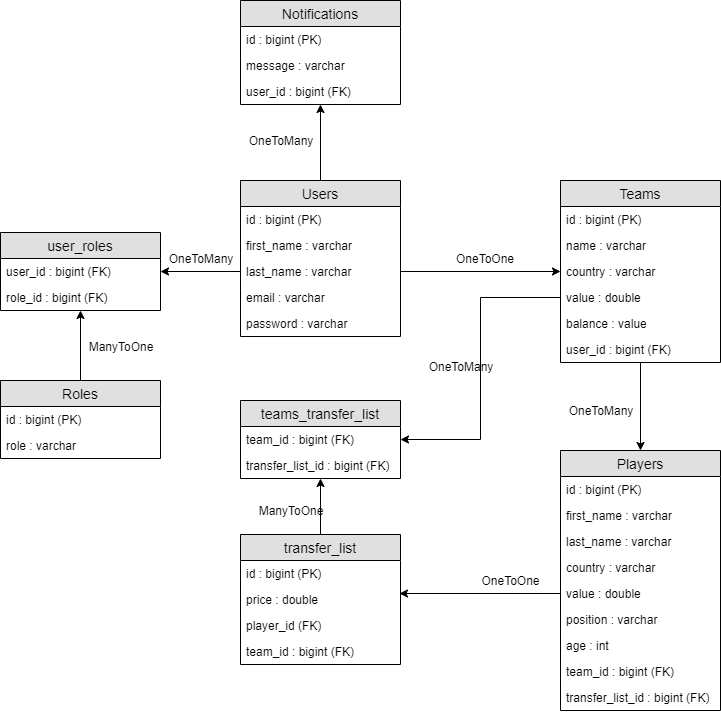

The diagram above was exported from draw.io. Its source (the exported page's mxGraphModel, read from the mxfile embedded in the PNG):
<mxGraphModel dx="766" dy="453" grid="1" gridSize="10" guides="1" tooltips="1" connect="1" arrows="1" fold="1" page="1" pageScale="1" pageWidth="1100" pageHeight="850" background="#ffffff" math="0" shadow="0">
  <root>
    <mxCell id="0" />
    <mxCell id="1" parent="0" />
    <mxCell id="I2BCGWvV7Jouee3wBfFs-69" style="edgeStyle=orthogonalEdgeStyle;rounded=0;orthogonalLoop=1;jettySize=auto;html=1;" edge="1" parent="1" source="I2BCGWvV7Jouee3wBfFs-5" target="I2BCGWvV7Jouee3wBfFs-53">
      <mxGeometry relative="1" as="geometry" />
    </mxCell>
    <mxCell id="I2BCGWvV7Jouee3wBfFs-5" value="Users" style="swimlane;fontStyle=0;childLayout=stackLayout;horizontal=1;startSize=26;fillColor=#e0e0e0;horizontalStack=0;resizeParent=1;resizeParentMax=0;resizeLast=0;collapsible=1;marginBottom=0;swimlaneFillColor=#ffffff;align=center;fontSize=14;" vertex="1" parent="1">
      <mxGeometry x="430" y="530" width="160" height="156" as="geometry" />
    </mxCell>
    <mxCell id="I2BCGWvV7Jouee3wBfFs-6" value="id : bigint (PK)" style="text;strokeColor=none;fillColor=none;spacingLeft=4;spacingRight=4;overflow=hidden;rotatable=0;points=[[0,0.5],[1,0.5]];portConstraint=eastwest;fontSize=12;" vertex="1" parent="I2BCGWvV7Jouee3wBfFs-5">
      <mxGeometry y="26" width="160" height="26" as="geometry" />
    </mxCell>
    <mxCell id="I2BCGWvV7Jouee3wBfFs-7" value="first_name : varchar" style="text;strokeColor=none;fillColor=none;spacingLeft=4;spacingRight=4;overflow=hidden;rotatable=0;points=[[0,0.5],[1,0.5]];portConstraint=eastwest;fontSize=12;" vertex="1" parent="I2BCGWvV7Jouee3wBfFs-5">
      <mxGeometry y="52" width="160" height="26" as="geometry" />
    </mxCell>
    <mxCell id="I2BCGWvV7Jouee3wBfFs-8" value="last_name : varchar" style="text;strokeColor=none;fillColor=none;spacingLeft=4;spacingRight=4;overflow=hidden;rotatable=0;points=[[0,0.5],[1,0.5]];portConstraint=eastwest;fontSize=12;" vertex="1" parent="I2BCGWvV7Jouee3wBfFs-5">
      <mxGeometry y="78" width="160" height="26" as="geometry" />
    </mxCell>
    <mxCell id="I2BCGWvV7Jouee3wBfFs-17" value="email : varchar" style="text;strokeColor=none;fillColor=none;spacingLeft=4;spacingRight=4;overflow=hidden;rotatable=0;points=[[0,0.5],[1,0.5]];portConstraint=eastwest;fontSize=12;" vertex="1" parent="I2BCGWvV7Jouee3wBfFs-5">
      <mxGeometry y="104" width="160" height="26" as="geometry" />
    </mxCell>
    <mxCell id="I2BCGWvV7Jouee3wBfFs-18" value="password : varchar" style="text;strokeColor=none;fillColor=none;spacingLeft=4;spacingRight=4;overflow=hidden;rotatable=0;points=[[0,0.5],[1,0.5]];portConstraint=eastwest;fontSize=12;" vertex="1" parent="I2BCGWvV7Jouee3wBfFs-5">
      <mxGeometry y="130" width="160" height="26" as="geometry" />
    </mxCell>
    <mxCell id="I2BCGWvV7Jouee3wBfFs-60" style="edgeStyle=orthogonalEdgeStyle;rounded=0;orthogonalLoop=1;jettySize=auto;html=1;entryX=0.5;entryY=0;entryDx=0;entryDy=0;" edge="1" parent="1" source="I2BCGWvV7Jouee3wBfFs-19" target="I2BCGWvV7Jouee3wBfFs-34">
      <mxGeometry relative="1" as="geometry" />
    </mxCell>
    <mxCell id="I2BCGWvV7Jouee3wBfFs-19" value="Teams" style="swimlane;fontStyle=0;childLayout=stackLayout;horizontal=1;startSize=26;fillColor=#e0e0e0;horizontalStack=0;resizeParent=1;resizeParentMax=0;resizeLast=0;collapsible=1;marginBottom=0;swimlaneFillColor=#ffffff;align=center;fontSize=14;" vertex="1" parent="1">
      <mxGeometry x="750" y="530" width="160" height="182" as="geometry" />
    </mxCell>
    <mxCell id="I2BCGWvV7Jouee3wBfFs-20" value="id : bigint (PK)" style="text;strokeColor=none;fillColor=none;spacingLeft=4;spacingRight=4;overflow=hidden;rotatable=0;points=[[0,0.5],[1,0.5]];portConstraint=eastwest;fontSize=12;" vertex="1" parent="I2BCGWvV7Jouee3wBfFs-19">
      <mxGeometry y="26" width="160" height="26" as="geometry" />
    </mxCell>
    <mxCell id="I2BCGWvV7Jouee3wBfFs-21" value="name : varchar" style="text;strokeColor=none;fillColor=none;spacingLeft=4;spacingRight=4;overflow=hidden;rotatable=0;points=[[0,0.5],[1,0.5]];portConstraint=eastwest;fontSize=12;" vertex="1" parent="I2BCGWvV7Jouee3wBfFs-19">
      <mxGeometry y="52" width="160" height="26" as="geometry" />
    </mxCell>
    <mxCell id="I2BCGWvV7Jouee3wBfFs-22" value="country : varchar" style="text;strokeColor=none;fillColor=none;spacingLeft=4;spacingRight=4;overflow=hidden;rotatable=0;points=[[0,0.5],[1,0.5]];portConstraint=eastwest;fontSize=12;" vertex="1" parent="I2BCGWvV7Jouee3wBfFs-19">
      <mxGeometry y="78" width="160" height="26" as="geometry" />
    </mxCell>
    <mxCell id="I2BCGWvV7Jouee3wBfFs-23" value="value : double" style="text;strokeColor=none;fillColor=none;spacingLeft=4;spacingRight=4;overflow=hidden;rotatable=0;points=[[0,0.5],[1,0.5]];portConstraint=eastwest;fontSize=12;" vertex="1" parent="I2BCGWvV7Jouee3wBfFs-19">
      <mxGeometry y="104" width="160" height="26" as="geometry" />
    </mxCell>
    <mxCell id="I2BCGWvV7Jouee3wBfFs-24" value="balance : value" style="text;strokeColor=none;fillColor=none;spacingLeft=4;spacingRight=4;overflow=hidden;rotatable=0;points=[[0,0.5],[1,0.5]];portConstraint=eastwest;fontSize=12;" vertex="1" parent="I2BCGWvV7Jouee3wBfFs-19">
      <mxGeometry y="130" width="160" height="26" as="geometry" />
    </mxCell>
    <mxCell id="I2BCGWvV7Jouee3wBfFs-25" value="user_id : bigint (FK)" style="text;strokeColor=none;fillColor=none;spacingLeft=4;spacingRight=4;overflow=hidden;rotatable=0;points=[[0,0.5],[1,0.5]];portConstraint=eastwest;fontSize=12;" vertex="1" parent="I2BCGWvV7Jouee3wBfFs-19">
      <mxGeometry y="156" width="160" height="26" as="geometry" />
    </mxCell>
    <mxCell id="I2BCGWvV7Jouee3wBfFs-72" style="edgeStyle=orthogonalEdgeStyle;rounded=0;orthogonalLoop=1;jettySize=auto;html=1;" edge="1" parent="1" source="I2BCGWvV7Jouee3wBfFs-26" target="I2BCGWvV7Jouee3wBfFs-30">
      <mxGeometry relative="1" as="geometry" />
    </mxCell>
    <mxCell id="I2BCGWvV7Jouee3wBfFs-26" value="Roles" style="swimlane;fontStyle=0;childLayout=stackLayout;horizontal=1;startSize=26;fillColor=#e0e0e0;horizontalStack=0;resizeParent=1;resizeParentMax=0;resizeLast=0;collapsible=1;marginBottom=0;swimlaneFillColor=#ffffff;align=center;fontSize=14;" vertex="1" parent="1">
      <mxGeometry x="190" y="730" width="160" height="78" as="geometry" />
    </mxCell>
    <mxCell id="I2BCGWvV7Jouee3wBfFs-27" value="id : bigint (PK)" style="text;strokeColor=none;fillColor=none;spacingLeft=4;spacingRight=4;overflow=hidden;rotatable=0;points=[[0,0.5],[1,0.5]];portConstraint=eastwest;fontSize=12;" vertex="1" parent="I2BCGWvV7Jouee3wBfFs-26">
      <mxGeometry y="26" width="160" height="26" as="geometry" />
    </mxCell>
    <mxCell id="I2BCGWvV7Jouee3wBfFs-28" value="role : varchar" style="text;strokeColor=none;fillColor=none;spacingLeft=4;spacingRight=4;overflow=hidden;rotatable=0;points=[[0,0.5],[1,0.5]];portConstraint=eastwest;fontSize=12;" vertex="1" parent="I2BCGWvV7Jouee3wBfFs-26">
      <mxGeometry y="52" width="160" height="26" as="geometry" />
    </mxCell>
    <mxCell id="I2BCGWvV7Jouee3wBfFs-30" value="user_roles" style="swimlane;fontStyle=0;childLayout=stackLayout;horizontal=1;startSize=26;fillColor=#e0e0e0;horizontalStack=0;resizeParent=1;resizeParentMax=0;resizeLast=0;collapsible=1;marginBottom=0;swimlaneFillColor=#ffffff;align=center;fontSize=14;" vertex="1" parent="1">
      <mxGeometry x="190" y="582" width="160" height="78" as="geometry" />
    </mxCell>
    <mxCell id="I2BCGWvV7Jouee3wBfFs-31" value="user_id : bigint (FK)" style="text;strokeColor=none;fillColor=none;spacingLeft=4;spacingRight=4;overflow=hidden;rotatable=0;points=[[0,0.5],[1,0.5]];portConstraint=eastwest;fontSize=12;" vertex="1" parent="I2BCGWvV7Jouee3wBfFs-30">
      <mxGeometry y="26" width="160" height="26" as="geometry" />
    </mxCell>
    <mxCell id="I2BCGWvV7Jouee3wBfFs-32" value="role_id : bigint (FK)" style="text;strokeColor=none;fillColor=none;spacingLeft=4;spacingRight=4;overflow=hidden;rotatable=0;points=[[0,0.5],[1,0.5]];portConstraint=eastwest;fontSize=12;" vertex="1" parent="I2BCGWvV7Jouee3wBfFs-30">
      <mxGeometry y="52" width="160" height="26" as="geometry" />
    </mxCell>
    <mxCell id="I2BCGWvV7Jouee3wBfFs-34" value="Players" style="swimlane;fontStyle=0;childLayout=stackLayout;horizontal=1;startSize=26;fillColor=#e0e0e0;horizontalStack=0;resizeParent=1;resizeParentMax=0;resizeLast=0;collapsible=1;marginBottom=0;swimlaneFillColor=#ffffff;align=center;fontSize=14;" vertex="1" parent="1">
      <mxGeometry x="750" y="800" width="160" height="260" as="geometry" />
    </mxCell>
    <mxCell id="I2BCGWvV7Jouee3wBfFs-35" value="id : bigint (PK)" style="text;strokeColor=none;fillColor=none;spacingLeft=4;spacingRight=4;overflow=hidden;rotatable=0;points=[[0,0.5],[1,0.5]];portConstraint=eastwest;fontSize=12;" vertex="1" parent="I2BCGWvV7Jouee3wBfFs-34">
      <mxGeometry y="26" width="160" height="26" as="geometry" />
    </mxCell>
    <mxCell id="I2BCGWvV7Jouee3wBfFs-36" value="first_name : varchar" style="text;strokeColor=none;fillColor=none;spacingLeft=4;spacingRight=4;overflow=hidden;rotatable=0;points=[[0,0.5],[1,0.5]];portConstraint=eastwest;fontSize=12;" vertex="1" parent="I2BCGWvV7Jouee3wBfFs-34">
      <mxGeometry y="52" width="160" height="26" as="geometry" />
    </mxCell>
    <mxCell id="I2BCGWvV7Jouee3wBfFs-37" value="last_name : varchar" style="text;strokeColor=none;fillColor=none;spacingLeft=4;spacingRight=4;overflow=hidden;rotatable=0;points=[[0,0.5],[1,0.5]];portConstraint=eastwest;fontSize=12;" vertex="1" parent="I2BCGWvV7Jouee3wBfFs-34">
      <mxGeometry y="78" width="160" height="26" as="geometry" />
    </mxCell>
    <mxCell id="I2BCGWvV7Jouee3wBfFs-38" value="country : varchar" style="text;strokeColor=none;fillColor=none;spacingLeft=4;spacingRight=4;overflow=hidden;rotatable=0;points=[[0,0.5],[1,0.5]];portConstraint=eastwest;fontSize=12;" vertex="1" parent="I2BCGWvV7Jouee3wBfFs-34">
      <mxGeometry y="104" width="160" height="26" as="geometry" />
    </mxCell>
    <mxCell id="I2BCGWvV7Jouee3wBfFs-39" value="value : double" style="text;strokeColor=none;fillColor=none;spacingLeft=4;spacingRight=4;overflow=hidden;rotatable=0;points=[[0,0.5],[1,0.5]];portConstraint=eastwest;fontSize=12;" vertex="1" parent="I2BCGWvV7Jouee3wBfFs-34">
      <mxGeometry y="130" width="160" height="26" as="geometry" />
    </mxCell>
    <mxCell id="I2BCGWvV7Jouee3wBfFs-40" value="position : varchar" style="text;strokeColor=none;fillColor=none;spacingLeft=4;spacingRight=4;overflow=hidden;rotatable=0;points=[[0,0.5],[1,0.5]];portConstraint=eastwest;fontSize=12;" vertex="1" parent="I2BCGWvV7Jouee3wBfFs-34">
      <mxGeometry y="156" width="160" height="26" as="geometry" />
    </mxCell>
    <mxCell id="I2BCGWvV7Jouee3wBfFs-41" value="age : int" style="text;strokeColor=none;fillColor=none;spacingLeft=4;spacingRight=4;overflow=hidden;rotatable=0;points=[[0,0.5],[1,0.5]];portConstraint=eastwest;fontSize=12;" vertex="1" parent="I2BCGWvV7Jouee3wBfFs-34">
      <mxGeometry y="182" width="160" height="26" as="geometry" />
    </mxCell>
    <mxCell id="I2BCGWvV7Jouee3wBfFs-42" value="team_id : bigint (FK)" style="text;strokeColor=none;fillColor=none;spacingLeft=4;spacingRight=4;overflow=hidden;rotatable=0;points=[[0,0.5],[1,0.5]];portConstraint=eastwest;fontSize=12;" vertex="1" parent="I2BCGWvV7Jouee3wBfFs-34">
      <mxGeometry y="208" width="160" height="26" as="geometry" />
    </mxCell>
    <mxCell id="I2BCGWvV7Jouee3wBfFs-43" value="transfer_list_id : bigint (FK)" style="text;strokeColor=none;fillColor=none;spacingLeft=4;spacingRight=4;overflow=hidden;rotatable=0;points=[[0,0.5],[1,0.5]];portConstraint=eastwest;fontSize=12;" vertex="1" parent="I2BCGWvV7Jouee3wBfFs-34">
      <mxGeometry y="234" width="160" height="26" as="geometry" />
    </mxCell>
    <mxCell id="I2BCGWvV7Jouee3wBfFs-76" style="edgeStyle=orthogonalEdgeStyle;rounded=0;orthogonalLoop=1;jettySize=auto;html=1;" edge="1" parent="1" source="I2BCGWvV7Jouee3wBfFs-44" target="I2BCGWvV7Jouee3wBfFs-49">
      <mxGeometry relative="1" as="geometry" />
    </mxCell>
    <mxCell id="I2BCGWvV7Jouee3wBfFs-44" value="transfer_list" style="swimlane;fontStyle=0;childLayout=stackLayout;horizontal=1;startSize=26;fillColor=#e0e0e0;horizontalStack=0;resizeParent=1;resizeParentMax=0;resizeLast=0;collapsible=1;marginBottom=0;swimlaneFillColor=#ffffff;align=center;fontSize=14;" vertex="1" parent="1">
      <mxGeometry x="430" y="884" width="160" height="130" as="geometry" />
    </mxCell>
    <mxCell id="I2BCGWvV7Jouee3wBfFs-45" value="id : bigint (PK)" style="text;strokeColor=none;fillColor=none;spacingLeft=4;spacingRight=4;overflow=hidden;rotatable=0;points=[[0,0.5],[1,0.5]];portConstraint=eastwest;fontSize=12;" vertex="1" parent="I2BCGWvV7Jouee3wBfFs-44">
      <mxGeometry y="26" width="160" height="26" as="geometry" />
    </mxCell>
    <mxCell id="I2BCGWvV7Jouee3wBfFs-46" value="price : double" style="text;strokeColor=none;fillColor=none;spacingLeft=4;spacingRight=4;overflow=hidden;rotatable=0;points=[[0,0.5],[1,0.5]];portConstraint=eastwest;fontSize=12;" vertex="1" parent="I2BCGWvV7Jouee3wBfFs-44">
      <mxGeometry y="52" width="160" height="26" as="geometry" />
    </mxCell>
    <mxCell id="I2BCGWvV7Jouee3wBfFs-47" value="player_id (FK)" style="text;strokeColor=none;fillColor=none;spacingLeft=4;spacingRight=4;overflow=hidden;rotatable=0;points=[[0,0.5],[1,0.5]];portConstraint=eastwest;fontSize=12;" vertex="1" parent="I2BCGWvV7Jouee3wBfFs-44">
      <mxGeometry y="78" width="160" height="26" as="geometry" />
    </mxCell>
    <mxCell id="I2BCGWvV7Jouee3wBfFs-48" value="team_id : bigint (FK)" style="text;strokeColor=none;fillColor=none;spacingLeft=4;spacingRight=4;overflow=hidden;rotatable=0;points=[[0,0.5],[1,0.5]];portConstraint=eastwest;fontSize=12;" vertex="1" parent="I2BCGWvV7Jouee3wBfFs-44">
      <mxGeometry y="104" width="160" height="26" as="geometry" />
    </mxCell>
    <mxCell id="I2BCGWvV7Jouee3wBfFs-49" value="teams_transfer_list" style="swimlane;fontStyle=0;childLayout=stackLayout;horizontal=1;startSize=26;fillColor=#e0e0e0;horizontalStack=0;resizeParent=1;resizeParentMax=0;resizeLast=0;collapsible=1;marginBottom=0;swimlaneFillColor=#ffffff;align=center;fontSize=14;" vertex="1" parent="1">
      <mxGeometry x="430" y="750" width="160" height="78" as="geometry" />
    </mxCell>
    <mxCell id="I2BCGWvV7Jouee3wBfFs-50" value="team_id : bigint (FK)" style="text;strokeColor=none;fillColor=none;spacingLeft=4;spacingRight=4;overflow=hidden;rotatable=0;points=[[0,0.5],[1,0.5]];portConstraint=eastwest;fontSize=12;" vertex="1" parent="I2BCGWvV7Jouee3wBfFs-49">
      <mxGeometry y="26" width="160" height="26" as="geometry" />
    </mxCell>
    <mxCell id="I2BCGWvV7Jouee3wBfFs-51" value="transfer_list_id : bigint (FK)" style="text;strokeColor=none;fillColor=none;spacingLeft=4;spacingRight=4;overflow=hidden;rotatable=0;points=[[0,0.5],[1,0.5]];portConstraint=eastwest;fontSize=12;" vertex="1" parent="I2BCGWvV7Jouee3wBfFs-49">
      <mxGeometry y="52" width="160" height="26" as="geometry" />
    </mxCell>
    <mxCell id="I2BCGWvV7Jouee3wBfFs-53" value="Notifications" style="swimlane;fontStyle=0;childLayout=stackLayout;horizontal=1;startSize=26;fillColor=#e0e0e0;horizontalStack=0;resizeParent=1;resizeParentMax=0;resizeLast=0;collapsible=1;marginBottom=0;swimlaneFillColor=#ffffff;align=center;fontSize=14;" vertex="1" parent="1">
      <mxGeometry x="430" y="350" width="160" height="104" as="geometry" />
    </mxCell>
    <mxCell id="I2BCGWvV7Jouee3wBfFs-54" value="id : bigint (PK)" style="text;strokeColor=none;fillColor=none;spacingLeft=4;spacingRight=4;overflow=hidden;rotatable=0;points=[[0,0.5],[1,0.5]];portConstraint=eastwest;fontSize=12;" vertex="1" parent="I2BCGWvV7Jouee3wBfFs-53">
      <mxGeometry y="26" width="160" height="26" as="geometry" />
    </mxCell>
    <mxCell id="I2BCGWvV7Jouee3wBfFs-55" value="message : varchar " style="text;strokeColor=none;fillColor=none;spacingLeft=4;spacingRight=4;overflow=hidden;rotatable=0;points=[[0,0.5],[1,0.5]];portConstraint=eastwest;fontSize=12;" vertex="1" parent="I2BCGWvV7Jouee3wBfFs-53">
      <mxGeometry y="52" width="160" height="26" as="geometry" />
    </mxCell>
    <mxCell id="I2BCGWvV7Jouee3wBfFs-56" value="user_id : bigint (FK)" style="text;strokeColor=none;fillColor=none;spacingLeft=4;spacingRight=4;overflow=hidden;rotatable=0;points=[[0,0.5],[1,0.5]];portConstraint=eastwest;fontSize=12;" vertex="1" parent="I2BCGWvV7Jouee3wBfFs-53">
      <mxGeometry y="78" width="160" height="26" as="geometry" />
    </mxCell>
    <mxCell id="I2BCGWvV7Jouee3wBfFs-57" style="edgeStyle=orthogonalEdgeStyle;rounded=0;orthogonalLoop=1;jettySize=auto;html=1;exitX=1;exitY=0.5;exitDx=0;exitDy=0;entryX=0;entryY=0.5;entryDx=0;entryDy=0;" edge="1" parent="1" source="I2BCGWvV7Jouee3wBfFs-8" target="I2BCGWvV7Jouee3wBfFs-22">
      <mxGeometry relative="1" as="geometry" />
    </mxCell>
    <mxCell id="I2BCGWvV7Jouee3wBfFs-61" style="edgeStyle=orthogonalEdgeStyle;rounded=0;orthogonalLoop=1;jettySize=auto;html=1;entryX=1;entryY=0.5;entryDx=0;entryDy=0;" edge="1" parent="1" source="I2BCGWvV7Jouee3wBfFs-8" target="I2BCGWvV7Jouee3wBfFs-31">
      <mxGeometry relative="1" as="geometry" />
    </mxCell>
    <mxCell id="I2BCGWvV7Jouee3wBfFs-62" value="OneToOne" style="text;strokeColor=none;fillColor=none;spacingLeft=4;spacingRight=4;overflow=hidden;rotatable=0;points=[[0,0.5],[1,0.5]];portConstraint=eastwest;fontSize=12;" vertex="1" parent="1">
      <mxGeometry x="640" y="595" width="70" height="26" as="geometry" />
    </mxCell>
    <mxCell id="I2BCGWvV7Jouee3wBfFs-63" value="OneToMany" style="text;html=1;strokeColor=none;fillColor=none;align=center;verticalAlign=middle;whiteSpace=wrap;rounded=0;" vertex="1" parent="1">
      <mxGeometry x="770" y="750" width="40" height="20" as="geometry" />
    </mxCell>
    <mxCell id="I2BCGWvV7Jouee3wBfFs-64" style="edgeStyle=orthogonalEdgeStyle;rounded=0;orthogonalLoop=1;jettySize=auto;html=1;entryX=0.994;entryY=0.269;entryDx=0;entryDy=0;entryPerimeter=0;" edge="1" parent="1" source="I2BCGWvV7Jouee3wBfFs-39" target="I2BCGWvV7Jouee3wBfFs-46">
      <mxGeometry relative="1" as="geometry" />
    </mxCell>
    <mxCell id="I2BCGWvV7Jouee3wBfFs-65" value="OneToOne" style="text;html=1;strokeColor=none;fillColor=none;align=center;verticalAlign=middle;whiteSpace=wrap;rounded=0;" vertex="1" parent="1">
      <mxGeometry x="680" y="920" width="40" height="20" as="geometry" />
    </mxCell>
    <mxCell id="I2BCGWvV7Jouee3wBfFs-70" value="OneToMany" style="text;html=1;strokeColor=none;fillColor=none;align=center;verticalAlign=middle;whiteSpace=wrap;rounded=0;" vertex="1" parent="1">
      <mxGeometry x="450" y="480" width="40" height="20" as="geometry" />
    </mxCell>
    <mxCell id="I2BCGWvV7Jouee3wBfFs-71" value="OneToMany" style="text;html=1;strokeColor=none;fillColor=none;align=center;verticalAlign=middle;whiteSpace=wrap;rounded=0;" vertex="1" parent="1">
      <mxGeometry x="370" y="598" width="40" height="20" as="geometry" />
    </mxCell>
    <mxCell id="I2BCGWvV7Jouee3wBfFs-73" value="ManyToOne" style="text;html=1;strokeColor=none;fillColor=none;align=center;verticalAlign=middle;whiteSpace=wrap;rounded=0;" vertex="1" parent="1">
      <mxGeometry x="290" y="686" width="40" height="20" as="geometry" />
    </mxCell>
    <mxCell id="I2BCGWvV7Jouee3wBfFs-74" style="edgeStyle=orthogonalEdgeStyle;rounded=0;orthogonalLoop=1;jettySize=auto;html=1;entryX=1;entryY=0.5;entryDx=0;entryDy=0;" edge="1" parent="1" source="I2BCGWvV7Jouee3wBfFs-23" target="I2BCGWvV7Jouee3wBfFs-50">
      <mxGeometry relative="1" as="geometry" />
    </mxCell>
    <mxCell id="I2BCGWvV7Jouee3wBfFs-75" value="OneToMany" style="text;html=1;strokeColor=none;fillColor=none;align=center;verticalAlign=middle;whiteSpace=wrap;rounded=0;" vertex="1" parent="1">
      <mxGeometry x="630" y="706" width="40" height="20" as="geometry" />
    </mxCell>
    <mxCell id="I2BCGWvV7Jouee3wBfFs-77" value="ManyToOne" style="text;html=1;strokeColor=none;fillColor=none;align=center;verticalAlign=middle;whiteSpace=wrap;rounded=0;" vertex="1" parent="1">
      <mxGeometry x="460" y="850" width="40" height="20" as="geometry" />
    </mxCell>
  </root>
</mxGraphModel>